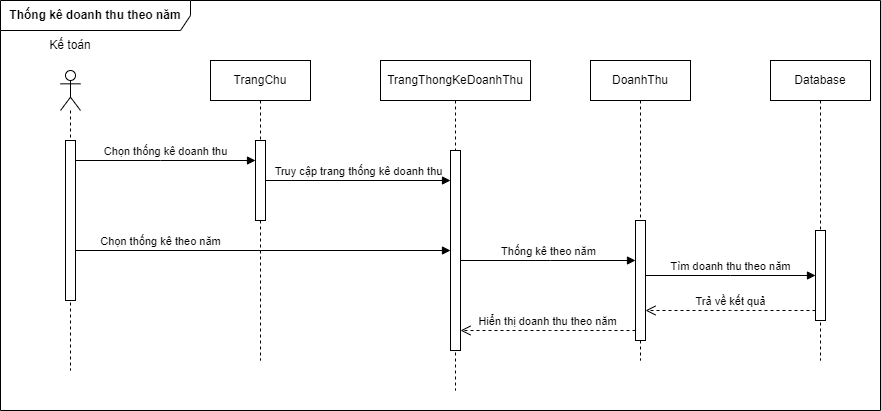

The diagram above was exported from draw.io. Its source (the exported page's mxGraphModel, read from the mxfile embedded in the PNG):
<mxGraphModel dx="1038" dy="649" grid="1" gridSize="10" guides="1" tooltips="1" connect="1" arrows="1" fold="1" page="1" pageScale="1" pageWidth="1654" pageHeight="1169" math="0" shadow="0">
  <root>
    <mxCell id="0" />
    <mxCell id="1" parent="0" />
    <mxCell id="GNgQVXHSg42kmqiJft0i-1" value="" style="shape=umlLifeline;participant=umlActor;perimeter=lifelinePerimeter;whiteSpace=wrap;html=1;container=1;collapsible=0;recursiveResize=0;verticalAlign=top;spacingTop=36;outlineConnect=0;" vertex="1" parent="1">
      <mxGeometry x="190" y="160" width="20" height="300" as="geometry" />
    </mxCell>
    <mxCell id="GNgQVXHSg42kmqiJft0i-2" value="" style="html=1;points=[];perimeter=orthogonalPerimeter;" vertex="1" parent="GNgQVXHSg42kmqiJft0i-1">
      <mxGeometry x="5" y="70" width="10" height="160" as="geometry" />
    </mxCell>
    <mxCell id="GNgQVXHSg42kmqiJft0i-3" value="Kế toán" style="text;html=1;strokeColor=none;fillColor=none;align=center;verticalAlign=middle;whiteSpace=wrap;rounded=0;" vertex="1" parent="1">
      <mxGeometry x="170" y="120" width="60" height="30" as="geometry" />
    </mxCell>
    <mxCell id="GNgQVXHSg42kmqiJft0i-4" value="TrangChu" style="shape=umlLifeline;perimeter=lifelinePerimeter;whiteSpace=wrap;html=1;container=1;collapsible=0;recursiveResize=0;outlineConnect=0;" vertex="1" parent="1">
      <mxGeometry x="340" y="150" width="100" height="300" as="geometry" />
    </mxCell>
    <mxCell id="GNgQVXHSg42kmqiJft0i-5" value="" style="html=1;points=[];perimeter=orthogonalPerimeter;" vertex="1" parent="GNgQVXHSg42kmqiJft0i-4">
      <mxGeometry x="45" y="80" width="10" height="80" as="geometry" />
    </mxCell>
    <mxCell id="GNgQVXHSg42kmqiJft0i-6" value="Chọn thống kê doanh thu" style="html=1;verticalAlign=bottom;endArrow=block;rounded=0;" edge="1" parent="1" source="GNgQVXHSg42kmqiJft0i-2" target="GNgQVXHSg42kmqiJft0i-5">
      <mxGeometry width="80" relative="1" as="geometry">
        <mxPoint x="330" y="330" as="sourcePoint" />
        <mxPoint x="410" y="330" as="targetPoint" />
        <Array as="points">
          <mxPoint x="290" y="250" />
        </Array>
      </mxGeometry>
    </mxCell>
    <mxCell id="GNgQVXHSg42kmqiJft0i-7" value="TrangThongKeDoanhThu" style="shape=umlLifeline;perimeter=lifelinePerimeter;whiteSpace=wrap;html=1;container=1;collapsible=0;recursiveResize=0;outlineConnect=0;" vertex="1" parent="1">
      <mxGeometry x="510" y="150" width="150" height="330" as="geometry" />
    </mxCell>
    <mxCell id="GNgQVXHSg42kmqiJft0i-8" value="" style="html=1;points=[];perimeter=orthogonalPerimeter;" vertex="1" parent="GNgQVXHSg42kmqiJft0i-7">
      <mxGeometry x="70" y="90" width="10" height="200" as="geometry" />
    </mxCell>
    <mxCell id="GNgQVXHSg42kmqiJft0i-9" value="Truy cập trang thống kê doanh thu" style="html=1;verticalAlign=bottom;endArrow=block;rounded=0;" edge="1" parent="1" source="GNgQVXHSg42kmqiJft0i-5" target="GNgQVXHSg42kmqiJft0i-8">
      <mxGeometry width="80" relative="1" as="geometry">
        <mxPoint x="530" y="330" as="sourcePoint" />
        <mxPoint x="610" y="330" as="targetPoint" />
      </mxGeometry>
    </mxCell>
    <mxCell id="GNgQVXHSg42kmqiJft0i-10" value="Chọn thống kê theo năm" style="html=1;verticalAlign=bottom;endArrow=block;rounded=0;" edge="1" parent="1" source="GNgQVXHSg42kmqiJft0i-2" target="GNgQVXHSg42kmqiJft0i-8">
      <mxGeometry x="-0.5467" width="80" relative="1" as="geometry">
        <mxPoint x="340" y="330" as="sourcePoint" />
        <mxPoint x="420" y="330" as="targetPoint" />
        <Array as="points">
          <mxPoint x="390" y="340" />
        </Array>
        <mxPoint as="offset" />
      </mxGeometry>
    </mxCell>
    <mxCell id="GNgQVXHSg42kmqiJft0i-11" value="DoanhThu" style="shape=umlLifeline;perimeter=lifelinePerimeter;whiteSpace=wrap;html=1;container=1;collapsible=0;recursiveResize=0;outlineConnect=0;" vertex="1" parent="1">
      <mxGeometry x="720" y="150" width="100" height="300" as="geometry" />
    </mxCell>
    <mxCell id="GNgQVXHSg42kmqiJft0i-12" value="" style="html=1;points=[];perimeter=orthogonalPerimeter;" vertex="1" parent="GNgQVXHSg42kmqiJft0i-11">
      <mxGeometry x="45" y="160" width="10" height="120" as="geometry" />
    </mxCell>
    <mxCell id="GNgQVXHSg42kmqiJft0i-13" value="Thống kê theo năm" style="html=1;verticalAlign=bottom;endArrow=block;rounded=0;" edge="1" parent="1" source="GNgQVXHSg42kmqiJft0i-8" target="GNgQVXHSg42kmqiJft0i-12">
      <mxGeometry width="80" relative="1" as="geometry">
        <mxPoint x="680" y="330" as="sourcePoint" />
        <mxPoint x="760" y="330" as="targetPoint" />
        <Array as="points">
          <mxPoint x="680" y="350" />
        </Array>
      </mxGeometry>
    </mxCell>
    <mxCell id="GNgQVXHSg42kmqiJft0i-14" value="Database" style="shape=umlLifeline;perimeter=lifelinePerimeter;whiteSpace=wrap;html=1;container=1;collapsible=0;recursiveResize=0;outlineConnect=0;" vertex="1" parent="1">
      <mxGeometry x="900" y="150" width="100" height="300" as="geometry" />
    </mxCell>
    <mxCell id="GNgQVXHSg42kmqiJft0i-15" value="" style="html=1;points=[];perimeter=orthogonalPerimeter;" vertex="1" parent="GNgQVXHSg42kmqiJft0i-14">
      <mxGeometry x="45" y="170" width="10" height="90" as="geometry" />
    </mxCell>
    <mxCell id="GNgQVXHSg42kmqiJft0i-16" value="Tìm doanh thu theo năm" style="html=1;verticalAlign=bottom;endArrow=block;rounded=0;" edge="1" parent="1" source="GNgQVXHSg42kmqiJft0i-12" target="GNgQVXHSg42kmqiJft0i-15">
      <mxGeometry width="80" relative="1" as="geometry">
        <mxPoint x="790" y="330" as="sourcePoint" />
        <mxPoint x="870" y="330" as="targetPoint" />
        <Array as="points">
          <mxPoint x="860" y="365" />
        </Array>
      </mxGeometry>
    </mxCell>
    <mxCell id="GNgQVXHSg42kmqiJft0i-17" value="Trả về kết quả" style="html=1;verticalAlign=bottom;endArrow=open;dashed=1;endSize=8;rounded=0;" edge="1" parent="1" source="GNgQVXHSg42kmqiJft0i-15" target="GNgQVXHSg42kmqiJft0i-12">
      <mxGeometry relative="1" as="geometry">
        <mxPoint x="870" y="330" as="sourcePoint" />
        <mxPoint x="790" y="330" as="targetPoint" />
        <Array as="points">
          <mxPoint x="860" y="400" />
        </Array>
      </mxGeometry>
    </mxCell>
    <mxCell id="GNgQVXHSg42kmqiJft0i-18" value="Hiển thị doanh thu theo năm" style="html=1;verticalAlign=bottom;endArrow=open;dashed=1;endSize=8;rounded=0;" edge="1" parent="1" source="GNgQVXHSg42kmqiJft0i-12" target="GNgQVXHSg42kmqiJft0i-8">
      <mxGeometry relative="1" as="geometry">
        <mxPoint x="740" y="330" as="sourcePoint" />
        <mxPoint x="660" y="330" as="targetPoint" />
        <Array as="points">
          <mxPoint x="680" y="420" />
        </Array>
      </mxGeometry>
    </mxCell>
    <mxCell id="GNgQVXHSg42kmqiJft0i-19" value="&lt;b&gt;Thống kê doanh thu theo năm&lt;/b&gt;" style="shape=umlFrame;whiteSpace=wrap;html=1;width=190;height=30;" vertex="1" parent="1">
      <mxGeometry x="130" y="90" width="880" height="410" as="geometry" />
    </mxCell>
  </root>
</mxGraphModel>